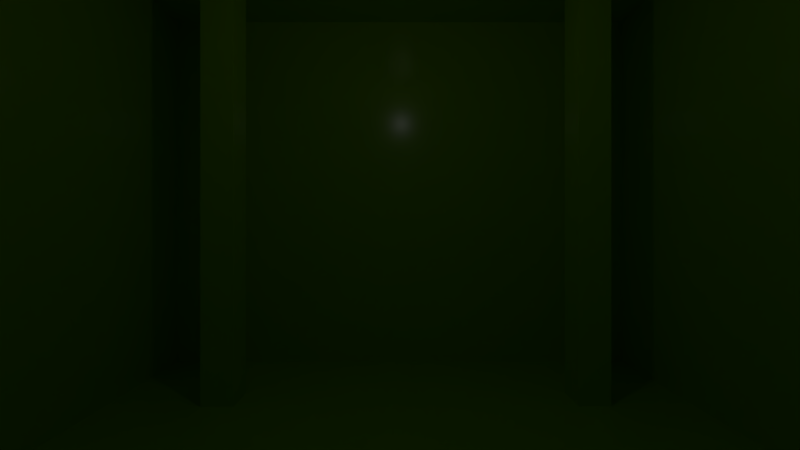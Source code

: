 # Source: simple_scene.blend  (saved by Blender 2.80.74; exported with 4.5.12 LTS)
import bpy
from mathutils import Matrix  # noqa: F401  (used for matrix-valued properties, if any)

bpy.ops.wm.read_factory_settings(use_empty=True)
scene = bpy.context.scene
scene.name = 'Scene'

# ---- collections
col_collection_1 = bpy.data.collections.new('Collection 1'); scene.collection.children.link(col_collection_1)

# ---- materials (node trees are filled in below, after node groups)
mat_walls = bpy.data.materials.new('walls')
mat_walls.use_transparent_shadow = False

# ---- material node trees
mat_walls.use_nodes = True; mat_walls.node_tree.nodes.clear()
_N = mat_walls.node_tree.nodes; _L = mat_walls.node_tree.links
n0 = _N.new('ShaderNodeOutputMaterial'); n0.name = 'Material Output'; n0.location = (300, 300)
n1 = _N.new('ShaderNodeBsdfPrincipled'); n1.name = 'Principled BSDF'; n1.location = (10, 300)
n1.distribution = 'GGX'
n1.subsurface_method = 'BURLEY'
n1.inputs[0].default_value = (0.5108, 0.8, 0.0, 1.0)
n1.inputs[2].default_value = 0.2159
n1.inputs[3].default_value = 1.45
n1.inputs[27].default_value = (0.0, 0.0, 0.0, 1.0)
n1.inputs[28].default_value = 1.0
_L.new(n1.outputs[0], n0.inputs[0])
n0.is_active_output = True

# ---- world
world_world = bpy.data.worlds.new('World'); scene.world = world_world
world_world.color = (0.05088, 0.05088, 0.05088)
world_world.use_sun_shadow = False
world_world.sun_shadow_jitter_overblur = 0.0
world_world.cycles.sampling_method = 'MANUAL'

# ---- cameras
cam_camera_002 = bpy.data.cameras.new('Camera.002')
cam_camera_002.lens = 18.0
cam_camera_002.lens_unit = 'FOV'

# ---- lights
light_point = bpy.data.lights.new('Point', 'POINT')
light_point.transmission_factor = 0.0
light_point.shadow_buffer_clip_start = 0.5
light_point.shadow_soft_size = 0.1
light_point.shadow_maximum_resolution = 0.006
light_point.use_absolute_resolution = True

# ---- meshes
me_column = bpy.data.meshes.new('column')
me_column.from_pydata([(-0.4132, -0.4132, -6.289), (-0.4132, -0.4132, 6.289), (-0.4132, 0.4132, -6.289), (-0.4132, 0.4132, 6.289), (0.4132, -0.4132, -6.289), (0.4132, -0.4132, 6.289), (0.4132, 0.4132, -6.289), (0.4132, 0.4132, 6.289)], [], [(1, 3, 2, 0), (3, 7, 6, 2), (7, 5, 4, 6), (5, 1, 0, 4), (0, 2, 6, 4), (5, 7, 3, 1)])
_uv = me_column.uv_layers.new(name='UVMap')
_uv.uv.foreach_set('vector', [0.0, 0.0, 1.0, 0.0, 1.0, 1.0, 0.0, 1.0, 0.0, 0.0, 1.0, 0.0, 1.0, 1.0, 0.0, 1.0, 0.0, 0.0, 1.0, 0.0, 1.0, 1.0, 0.0, 1.0, 0.0, 0.0, 1.0, 0.0, 1.0, 1.0, 0.0, 1.0, 0.0, 0.0, 1.0, 0.0, 1.0, 1.0, 0.0, 1.0, 0.0, 0.0, 1.0, 0.0, 1.0, 1.0, 0.0, 1.0])
me_column.materials.append(mat_walls)
me_column.use_remesh_preserve_volume = False
me_column.use_remesh_preserve_attributes = False
me_column.use_mirror_vertex_groups = False
me_column.update()
me_room = bpy.data.meshes.new('room')
me_room.from_pydata([(7.44, 7.44, -0.2487), (7.44, -7.44, -0.2487), (-7.44, -7.44, -0.2487), (-7.44, 7.44, -0.2487), (7.44, 7.44, 11.1), (7.44, -7.44, 11.1), (-7.44, -7.44, 11.1), (-7.44, 7.44, 11.1)], [], [(0, 3, 2, 1), (4, 5, 6, 7), (0, 1, 5, 4), (1, 2, 6, 5), (2, 3, 7, 6), (4, 7, 3, 0)])
_uv = me_room.uv_layers.new(name='UVMap')
_uv.uv.foreach_set('vector', [0.0, 0.0, 1.0, 0.0, 1.0, 1.0, 0.0, 1.0, 0.0, 0.0, 1.0, 0.0, 1.0, 1.0, 0.0, 1.0, 0.0, 0.0, 1.0, 0.0, 1.0, 1.0, 0.0, 1.0, 0.0, 0.0, 1.0, 0.0, 1.0, 1.0, 0.0, 1.0, 0.0, 0.0, 1.0, 0.0, 1.0, 1.0, 0.0, 1.0, 0.0, 0.0, 1.0, 0.0, 1.0, 1.0, 0.0, 1.0])
me_room.materials.append(mat_walls)
me_room.use_remesh_preserve_volume = False
me_room.use_remesh_preserve_attributes = False
me_room.use_mirror_vertex_groups = False
me_room.update()

# ---- objects
ob_camera = bpy.data.objects.new('Camera', cam_camera_002)
ob_column_003 = bpy.data.objects.new('column.003', me_column)
ob_column_002 = bpy.data.objects.new('column.002', me_column)
ob_column_001 = bpy.data.objects.new('column.001', me_column)
ob_column = bpy.data.objects.new('column', me_column)
ob_point = bpy.data.objects.new('Point', light_point)
ob_room = bpy.data.objects.new('room', me_room)

# ---- transforms, parenting, visibility, modifiers, constraints
ob_camera.location = (0.0, -5.947, 4.312)
ob_camera.rotation_euler = (1.571, -0.0, 0.0)
ob_camera.lineart.crease_threshold = 0.0
ob_column_003.location = (4.951, -4.79, 5.434)
ob_column_003.lineart.crease_threshold = 0.0
ob_column_002.location = (-4.611, -4.79, 5.434)
ob_column_002.lineart.crease_threshold = 0.0
ob_column_001.location = (-4.594, 4.495, 5.434)
ob_column_001.lineart.crease_threshold = 0.0
ob_column.location = (4.902, 4.529, 5.434)
ob_column.lineart.crease_threshold = 0.0
ob_point.location = (0.06808, -0.03024, 9.58)
ob_point.lineart.crease_threshold = 0.0
ob_room.location = (0.0, 0.0, 0.0)
ob_room.lock_rotations_4d = False
ob_room.empty_display_type = 'ARROWS'
ob_room.lineart.crease_threshold = 0.0

# ---- collection membership
scene.collection.objects.link(ob_camera)
col_collection_1.objects.link(ob_column_003)
col_collection_1.objects.link(ob_column_002)
col_collection_1.objects.link(ob_column_001)
col_collection_1.objects.link(ob_column)
col_collection_1.objects.link(ob_point)
col_collection_1.objects.link(ob_room)

# ---- scene / render settings (as saved in the file)
scene.camera = ob_camera
scene.frame_start = 1; scene.frame_end = 250; scene.frame_set(1)
scene.render.engine = 'BLENDER_EEVEE_NEXT'
scene.render.resolution_percentage = 50
scene.render.dither_intensity = 0.0
scene.cycles.use_denoising = False
scene.cycles.samples = 128
scene.cycles.sampling_pattern = 'TABULATED_SOBOL'
scene.cycles.use_adaptive_sampling = False
scene.cycles.use_light_tree = False
scene.view_settings.view_transform = 'Standard'
bpy.context.view_layer.update()

